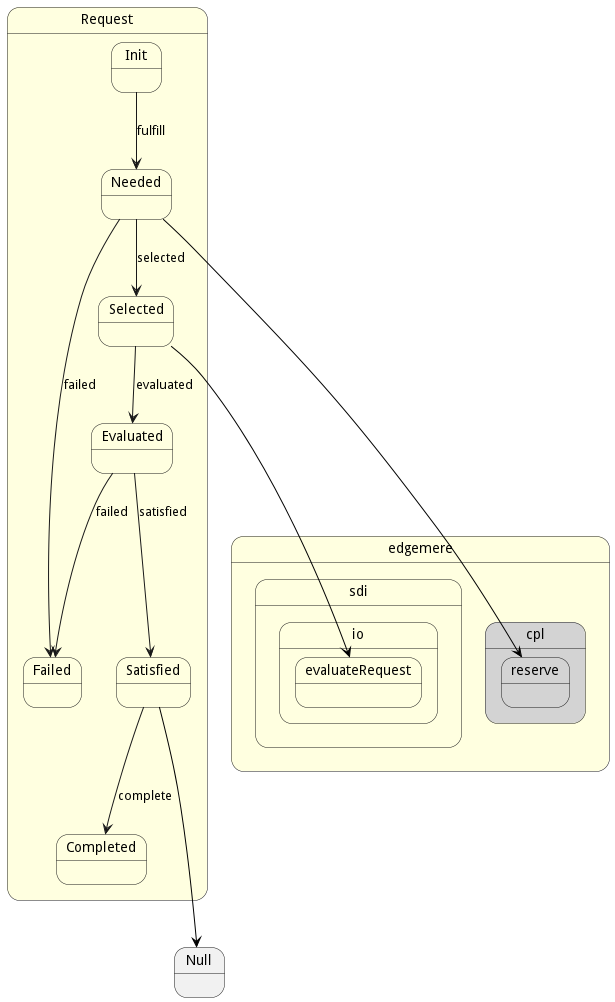

The diagram above was rendered by PlantUML. Its source (embedded in the PNG):
@startuml



state Request #lightyellow {

    state Init #lightyellow {
    }

    state Needed #lightyellow {
    }

    state Failed #lightyellow {
    }

    state Selected #lightyellow {
    }

    state Satisfied #lightyellow {
    }

    state Evaluated #lightyellow {
    }

    state Completed #lightyellow {
    }

}


Init --> Needed : fulfill

Needed --> Selected : selected

Needed --> Failed : failed

Selected --> Evaluated : evaluated

Satisfied --> Completed : complete

Evaluated --> Satisfied : satisfied

Evaluated --> Failed : failed



 state "edgemere" as edgemere #lightgray {
state "cpl" as edgemerecpl #lightgray {
state "reserve" as edgemerecplreserve #lightgray {
}
}
}

 Needed -[#black]--> edgemerecplreserve
 
 state "edgemere" as edgemere #lightyellow {
state "sdi" as edgemeresdi #lightyellow {
state "io" as edgemeresdiio #lightyellow {
state "evaluateRequest" as edgemeresdiioevaluateRequest #lightyellow {
}
}
}
}

 Selected -[#black]--> edgemeresdiioevaluateRequest
 
 
 Satisfied -[#black]--> Null
 

@enduml